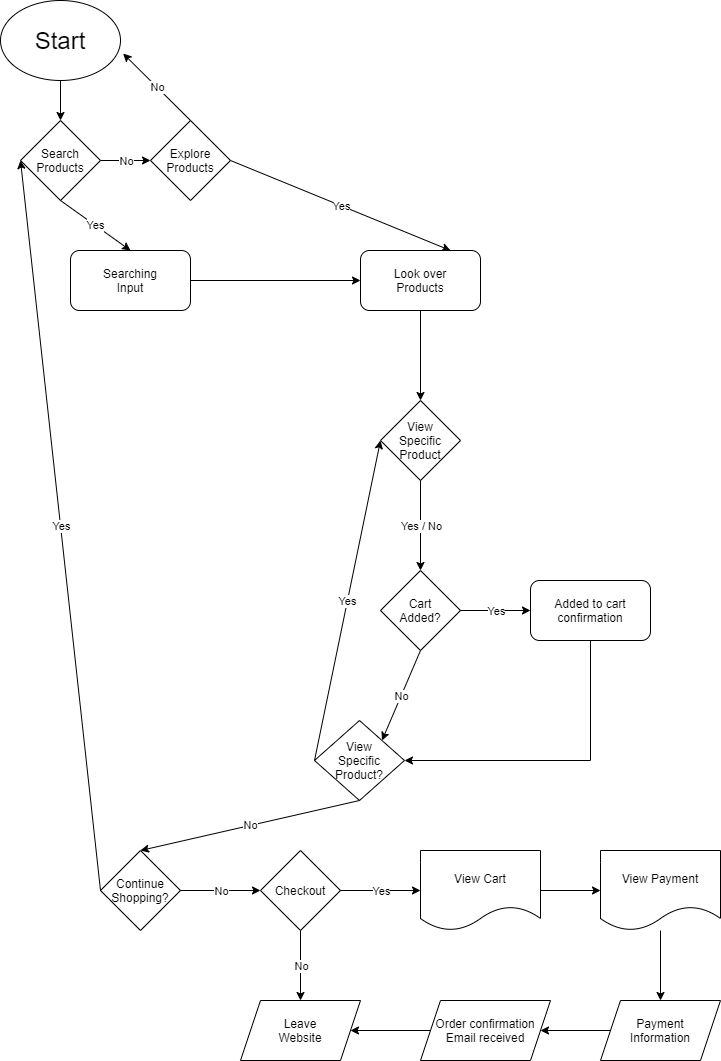

The diagram above was exported from draw.io. Its source (the exported page's mxGraphModel, read from the mxfile embedded in the PNG):
<mxGraphModel dx="745" dy="457" grid="1" gridSize="10" guides="1" tooltips="1" connect="1" arrows="1" fold="1" page="1" pageScale="1" pageWidth="827" pageHeight="1169" math="0" shadow="0">
  <root>
    <mxCell id="0" />
    <mxCell id="1" parent="0" />
    <mxCell id="8" style="edgeStyle=orthogonalEdgeStyle;rounded=0;orthogonalLoop=1;jettySize=auto;html=1;exitX=0.5;exitY=1;exitDx=0;exitDy=0;entryX=0.5;entryY=0;entryDx=0;entryDy=0;" edge="1" parent="1" source="2" target="3">
      <mxGeometry relative="1" as="geometry" />
    </mxCell>
    <mxCell id="2" value="&lt;font style=&quot;font-size: 24px&quot;&gt;Start&lt;/font&gt;" style="ellipse;whiteSpace=wrap;html=1;" vertex="1" parent="1">
      <mxGeometry x="100" y="30" width="120" height="80" as="geometry" />
    </mxCell>
    <mxCell id="3" value="Search&lt;br&gt;Products" style="rhombus;whiteSpace=wrap;html=1;" vertex="1" parent="1">
      <mxGeometry x="120" y="150" width="80" height="80" as="geometry" />
    </mxCell>
    <mxCell id="4" value="Explore&lt;br&gt;Products" style="rhombus;whiteSpace=wrap;html=1;" vertex="1" parent="1">
      <mxGeometry x="250" y="150" width="80" height="80" as="geometry" />
    </mxCell>
    <mxCell id="9" value="" style="endArrow=classic;html=1;exitX=1;exitY=0.5;exitDx=0;exitDy=0;" edge="1" parent="1" source="3">
      <mxGeometry relative="1" as="geometry">
        <mxPoint x="330" y="220" as="sourcePoint" />
        <mxPoint x="250" y="190" as="targetPoint" />
      </mxGeometry>
    </mxCell>
    <mxCell id="10" value="No" style="edgeLabel;resizable=0;html=1;align=center;verticalAlign=middle;" connectable="0" vertex="1" parent="9">
      <mxGeometry relative="1" as="geometry" />
    </mxCell>
    <mxCell id="22" value="" style="edgeStyle=orthogonalEdgeStyle;rounded=0;orthogonalLoop=1;jettySize=auto;html=1;" edge="1" parent="1" source="11" target="21">
      <mxGeometry relative="1" as="geometry" />
    </mxCell>
    <mxCell id="11" value="Searching&lt;br&gt;Input" style="rounded=1;whiteSpace=wrap;html=1;" vertex="1" parent="1">
      <mxGeometry x="170" y="280" width="120" height="60" as="geometry" />
    </mxCell>
    <mxCell id="16" value="" style="endArrow=classic;html=1;exitX=1;exitY=0.5;exitDx=0;exitDy=0;entryX=0.75;entryY=0;entryDx=0;entryDy=0;" edge="1" parent="1" source="4" target="21">
      <mxGeometry relative="1" as="geometry">
        <mxPoint x="330" y="210" as="sourcePoint" />
        <mxPoint x="290" y="330" as="targetPoint" />
      </mxGeometry>
    </mxCell>
    <mxCell id="17" value="Yes" style="edgeLabel;resizable=0;html=1;align=center;verticalAlign=middle;" connectable="0" vertex="1" parent="16">
      <mxGeometry relative="1" as="geometry" />
    </mxCell>
    <mxCell id="19" value="" style="endArrow=classic;html=1;exitX=0.5;exitY=1;exitDx=0;exitDy=0;entryX=0.5;entryY=0;entryDx=0;entryDy=0;" edge="1" parent="1" source="3" target="11">
      <mxGeometry relative="1" as="geometry">
        <mxPoint x="330" y="210" as="sourcePoint" />
        <mxPoint x="430" y="210" as="targetPoint" />
      </mxGeometry>
    </mxCell>
    <mxCell id="20" value="Yes" style="edgeLabel;resizable=0;html=1;align=center;verticalAlign=middle;" connectable="0" vertex="1" parent="19">
      <mxGeometry relative="1" as="geometry" />
    </mxCell>
    <mxCell id="24" value="" style="edgeStyle=orthogonalEdgeStyle;rounded=0;orthogonalLoop=1;jettySize=auto;html=1;" edge="1" parent="1" source="21" target="23">
      <mxGeometry relative="1" as="geometry" />
    </mxCell>
    <mxCell id="21" value="Look over&lt;br&gt;Products" style="rounded=1;whiteSpace=wrap;html=1;" vertex="1" parent="1">
      <mxGeometry x="460" y="280" width="120" height="60" as="geometry" />
    </mxCell>
    <mxCell id="23" value="View&lt;br&gt;Specific&lt;br&gt;Product" style="rhombus;whiteSpace=wrap;html=1;" vertex="1" parent="1">
      <mxGeometry x="480" y="430" width="80" height="80" as="geometry" />
    </mxCell>
    <mxCell id="25" value="Continue&lt;br&gt;Shopping?" style="rhombus;whiteSpace=wrap;html=1;" vertex="1" parent="1">
      <mxGeometry x="200" y="880" width="80" height="80" as="geometry" />
    </mxCell>
    <mxCell id="26" value="" style="endArrow=classic;html=1;exitX=0.5;exitY=1;exitDx=0;exitDy=0;entryX=0.5;entryY=0;entryDx=0;entryDy=0;" edge="1" parent="1" source="23" target="28">
      <mxGeometry relative="1" as="geometry">
        <mxPoint x="360" y="710" as="sourcePoint" />
        <mxPoint x="220" y="670" as="targetPoint" />
      </mxGeometry>
    </mxCell>
    <mxCell id="27" value="Yes / No" style="edgeLabel;resizable=0;html=1;align=center;verticalAlign=middle;" connectable="0" vertex="1" parent="26">
      <mxGeometry relative="1" as="geometry" />
    </mxCell>
    <mxCell id="28" value="Cart&lt;br&gt;Added?" style="rhombus;whiteSpace=wrap;html=1;" vertex="1" parent="1">
      <mxGeometry x="480" y="600" width="80" height="80" as="geometry" />
    </mxCell>
    <mxCell id="29" value="" style="endArrow=classic;html=1;exitX=1;exitY=0.5;exitDx=0;exitDy=0;entryX=0;entryY=0.5;entryDx=0;entryDy=0;" edge="1" parent="1" source="28" target="33">
      <mxGeometry relative="1" as="geometry">
        <mxPoint x="360" y="730" as="sourcePoint" />
        <mxPoint x="350" y="710" as="targetPoint" />
      </mxGeometry>
    </mxCell>
    <mxCell id="30" value="Yes" style="edgeLabel;resizable=0;html=1;align=center;verticalAlign=middle;" connectable="0" vertex="1" parent="29">
      <mxGeometry relative="1" as="geometry" />
    </mxCell>
    <mxCell id="31" value="" style="endArrow=classic;html=1;exitX=0.5;exitY=1;exitDx=0;exitDy=0;entryX=1;entryY=0;entryDx=0;entryDy=0;" edge="1" parent="1" source="28" target="36">
      <mxGeometry relative="1" as="geometry">
        <mxPoint x="360" y="730" as="sourcePoint" />
        <mxPoint x="220" y="880" as="targetPoint" />
      </mxGeometry>
    </mxCell>
    <mxCell id="32" value="No" style="edgeLabel;resizable=0;html=1;align=center;verticalAlign=middle;" connectable="0" vertex="1" parent="31">
      <mxGeometry relative="1" as="geometry" />
    </mxCell>
    <mxCell id="35" style="edgeStyle=orthogonalEdgeStyle;rounded=0;orthogonalLoop=1;jettySize=auto;html=1;exitX=0.5;exitY=1;exitDx=0;exitDy=0;entryX=1;entryY=0.5;entryDx=0;entryDy=0;" edge="1" parent="1" source="33" target="36">
      <mxGeometry relative="1" as="geometry">
        <mxPoint x="414" y="880" as="targetPoint" />
      </mxGeometry>
    </mxCell>
    <mxCell id="33" value="Added to cart confirmation" style="rounded=1;whiteSpace=wrap;html=1;" vertex="1" parent="1">
      <mxGeometry x="630" y="610" width="120" height="60" as="geometry" />
    </mxCell>
    <mxCell id="36" value="View&lt;br&gt;Specific&lt;br&gt;Product?" style="rhombus;whiteSpace=wrap;html=1;" vertex="1" parent="1">
      <mxGeometry x="414" y="750" width="90" height="80" as="geometry" />
    </mxCell>
    <mxCell id="37" value="" style="endArrow=classic;html=1;exitX=0;exitY=0.5;exitDx=0;exitDy=0;entryX=0;entryY=0.5;entryDx=0;entryDy=0;" edge="1" parent="1" source="36" target="23">
      <mxGeometry relative="1" as="geometry">
        <mxPoint x="370" y="800" as="sourcePoint" />
        <mxPoint x="470" y="800" as="targetPoint" />
      </mxGeometry>
    </mxCell>
    <mxCell id="38" value="Yes" style="edgeLabel;resizable=0;html=1;align=center;verticalAlign=middle;" connectable="0" vertex="1" parent="37">
      <mxGeometry relative="1" as="geometry" />
    </mxCell>
    <mxCell id="40" value="" style="endArrow=classic;html=1;exitX=0.5;exitY=1;exitDx=0;exitDy=0;entryX=0.5;entryY=0;entryDx=0;entryDy=0;" edge="1" parent="1" source="36" target="25">
      <mxGeometry relative="1" as="geometry">
        <mxPoint x="370" y="980" as="sourcePoint" />
        <mxPoint x="470" y="980" as="targetPoint" />
      </mxGeometry>
    </mxCell>
    <mxCell id="41" value="No" style="edgeLabel;resizable=0;html=1;align=center;verticalAlign=middle;" connectable="0" vertex="1" parent="40">
      <mxGeometry relative="1" as="geometry" />
    </mxCell>
    <mxCell id="42" value="" style="endArrow=classic;html=1;exitX=0;exitY=0.5;exitDx=0;exitDy=0;entryX=0;entryY=0.5;entryDx=0;entryDy=0;" edge="1" parent="1" source="25" target="3">
      <mxGeometry relative="1" as="geometry">
        <mxPoint x="340" y="1090" as="sourcePoint" />
        <mxPoint x="440" y="1090" as="targetPoint" />
      </mxGeometry>
    </mxCell>
    <mxCell id="43" value="Yes" style="edgeLabel;resizable=0;html=1;align=center;verticalAlign=middle;" connectable="0" vertex="1" parent="42">
      <mxGeometry relative="1" as="geometry" />
    </mxCell>
    <mxCell id="44" value="" style="endArrow=classic;html=1;exitX=0.5;exitY=0;exitDx=0;exitDy=0;entryX=1.022;entryY=0.663;entryDx=0;entryDy=0;entryPerimeter=0;" edge="1" parent="1" source="4" target="2">
      <mxGeometry relative="1" as="geometry">
        <mxPoint x="370" y="260" as="sourcePoint" />
        <mxPoint x="470" y="260" as="targetPoint" />
      </mxGeometry>
    </mxCell>
    <mxCell id="45" value="No" style="edgeLabel;resizable=0;html=1;align=center;verticalAlign=middle;" connectable="0" vertex="1" parent="44">
      <mxGeometry relative="1" as="geometry" />
    </mxCell>
    <mxCell id="46" value="" style="endArrow=classic;html=1;exitX=1;exitY=0.5;exitDx=0;exitDy=0;" edge="1" parent="1" source="25">
      <mxGeometry relative="1" as="geometry">
        <mxPoint x="410" y="920" as="sourcePoint" />
        <mxPoint x="360" y="920" as="targetPoint" />
      </mxGeometry>
    </mxCell>
    <mxCell id="47" value="No" style="edgeLabel;resizable=0;html=1;align=center;verticalAlign=middle;" connectable="0" vertex="1" parent="46">
      <mxGeometry relative="1" as="geometry" />
    </mxCell>
    <mxCell id="48" value="Checkout" style="rhombus;whiteSpace=wrap;html=1;" vertex="1" parent="1">
      <mxGeometry x="360" y="880" width="80" height="80" as="geometry" />
    </mxCell>
    <mxCell id="49" value="" style="endArrow=classic;html=1;exitX=0.5;exitY=1;exitDx=0;exitDy=0;" edge="1" parent="1" source="48">
      <mxGeometry relative="1" as="geometry">
        <mxPoint x="410" y="920" as="sourcePoint" />
        <mxPoint x="400" y="1030" as="targetPoint" />
      </mxGeometry>
    </mxCell>
    <mxCell id="50" value="No" style="edgeLabel;resizable=0;html=1;align=center;verticalAlign=middle;" connectable="0" vertex="1" parent="49">
      <mxGeometry relative="1" as="geometry" />
    </mxCell>
    <mxCell id="52" value="Leave&lt;br&gt;Website" style="shape=parallelogram;perimeter=parallelogramPerimeter;whiteSpace=wrap;html=1;fixedSize=1;" vertex="1" parent="1">
      <mxGeometry x="340" y="1030" width="120" height="60" as="geometry" />
    </mxCell>
    <mxCell id="53" value="" style="endArrow=classic;html=1;exitX=1;exitY=0.5;exitDx=0;exitDy=0;" edge="1" parent="1" source="48">
      <mxGeometry relative="1" as="geometry">
        <mxPoint x="410" y="900" as="sourcePoint" />
        <mxPoint x="520" y="920" as="targetPoint" />
      </mxGeometry>
    </mxCell>
    <mxCell id="54" value="Yes" style="edgeLabel;resizable=0;html=1;align=center;verticalAlign=middle;" connectable="0" vertex="1" parent="53">
      <mxGeometry relative="1" as="geometry" />
    </mxCell>
    <mxCell id="58" value="" style="edgeStyle=orthogonalEdgeStyle;rounded=0;orthogonalLoop=1;jettySize=auto;html=1;" edge="1" parent="1" source="56" target="57">
      <mxGeometry relative="1" as="geometry" />
    </mxCell>
    <mxCell id="56" value="View Cart" style="shape=document;whiteSpace=wrap;html=1;boundedLbl=1;" vertex="1" parent="1">
      <mxGeometry x="520" y="880" width="120" height="80" as="geometry" />
    </mxCell>
    <mxCell id="60" value="" style="edgeStyle=orthogonalEdgeStyle;rounded=0;orthogonalLoop=1;jettySize=auto;html=1;" edge="1" parent="1" source="57" target="59">
      <mxGeometry relative="1" as="geometry" />
    </mxCell>
    <mxCell id="57" value="View Payment" style="shape=document;whiteSpace=wrap;html=1;boundedLbl=1;" vertex="1" parent="1">
      <mxGeometry x="700" y="880" width="120" height="80" as="geometry" />
    </mxCell>
    <mxCell id="62" value="" style="edgeStyle=orthogonalEdgeStyle;rounded=0;orthogonalLoop=1;jettySize=auto;html=1;" edge="1" parent="1" source="59" target="61">
      <mxGeometry relative="1" as="geometry" />
    </mxCell>
    <mxCell id="59" value="Payment&lt;br&gt;Information" style="shape=parallelogram;perimeter=parallelogramPerimeter;whiteSpace=wrap;html=1;fixedSize=1;" vertex="1" parent="1">
      <mxGeometry x="700" y="1030" width="120" height="60" as="geometry" />
    </mxCell>
    <mxCell id="63" value="" style="edgeStyle=orthogonalEdgeStyle;rounded=0;orthogonalLoop=1;jettySize=auto;html=1;" edge="1" parent="1" source="61" target="52">
      <mxGeometry relative="1" as="geometry" />
    </mxCell>
    <mxCell id="61" value="Order confirmation&lt;br&gt;Email received" style="shape=parallelogram;perimeter=parallelogramPerimeter;whiteSpace=wrap;html=1;fixedSize=1;" vertex="1" parent="1">
      <mxGeometry x="520" y="1030" width="130" height="60" as="geometry" />
    </mxCell>
  </root>
</mxGraphModel>